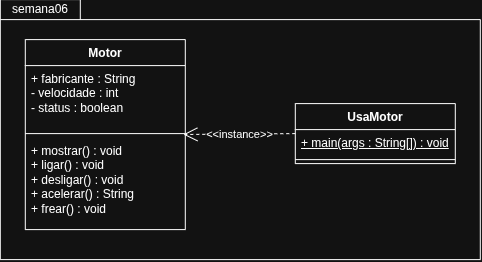

The diagram above was exported from draw.io. Its source (the exported page's mxGraphModel, read from the mxfile embedded in the PNG):
<mxGraphModel dx="975" dy="510" grid="1" gridSize="10" guides="1" tooltips="1" connect="1" arrows="1" fold="1" page="1" pageScale="1" pageWidth="827" pageHeight="1169" math="0" shadow="0">
  <root>
    <mxCell id="0" />
    <mxCell id="1" parent="0" />
    <mxCell id="lHEx6WbgFMCvspPB2Onk-5" parent="1" style="shape=folder;fontStyle=1;spacingTop=10;tabWidth=80;tabHeight=20;tabPosition=left;html=1;whiteSpace=wrap;" value="" vertex="1">
      <mxGeometry height="260" width="480" x="150" y="130" as="geometry" />
    </mxCell>
    <mxCell id="lHEx6WbgFMCvspPB2Onk-6" parent="1" style="swimlane;fontStyle=1;align=center;verticalAlign=top;childLayout=stackLayout;horizontal=1;startSize=26;horizontalStack=0;resizeParent=1;resizeParentMax=0;resizeLast=0;collapsible=1;marginBottom=0;whiteSpace=wrap;html=1;" value="Motor" vertex="1">
      <mxGeometry height="190" width="160" x="175" y="170" as="geometry">
        <mxRectangle height="30" width="70" x="170" y="170" as="alternateBounds" />
      </mxGeometry>
    </mxCell>
    <mxCell id="lHEx6WbgFMCvspPB2Onk-7" parent="lHEx6WbgFMCvspPB2Onk-6" style="text;strokeColor=none;fillColor=none;align=left;verticalAlign=top;spacingLeft=4;spacingRight=4;overflow=hidden;rotatable=0;points=[[0,0.5],[1,0.5]];portConstraint=eastwest;whiteSpace=wrap;html=1;" value="+ fabricante : String&lt;div&gt;- velocidade : int&lt;/div&gt;&lt;div&gt;- status : boolean&lt;br&gt;&lt;div&gt;&lt;br&gt;&lt;/div&gt;&lt;/div&gt;" vertex="1">
      <mxGeometry height="64" width="160" y="26" as="geometry" />
    </mxCell>
    <mxCell id="lHEx6WbgFMCvspPB2Onk-8" parent="lHEx6WbgFMCvspPB2Onk-6" style="line;strokeWidth=1;fillColor=none;align=left;verticalAlign=middle;spacingTop=-1;spacingLeft=3;spacingRight=3;rotatable=0;labelPosition=right;points=[];portConstraint=eastwest;strokeColor=inherit;" value="" vertex="1">
      <mxGeometry height="8" width="160" y="90" as="geometry" />
    </mxCell>
    <mxCell id="lHEx6WbgFMCvspPB2Onk-9" parent="lHEx6WbgFMCvspPB2Onk-6" style="text;strokeColor=none;fillColor=none;align=left;verticalAlign=top;spacingLeft=4;spacingRight=4;overflow=hidden;rotatable=0;points=[[0,0.5],[1,0.5]];portConstraint=eastwest;whiteSpace=wrap;html=1;" value="+ mostrar() : void&lt;div&gt;+ ligar() : void&lt;/div&gt;&lt;div&gt;+ desligar() : void&lt;/div&gt;&lt;div&gt;+ acelerar() : String&lt;/div&gt;&lt;div&gt;+ frear() : void&lt;/div&gt;" vertex="1">
      <mxGeometry height="92" width="160" y="98" as="geometry" />
    </mxCell>
    <mxCell id="lHEx6WbgFMCvspPB2Onk-10" parent="1" style="text;html=1;whiteSpace=wrap;strokeColor=none;fillColor=none;align=center;verticalAlign=middle;rounded=0;" value="semana06" vertex="1">
      <mxGeometry height="20" width="80" x="150" y="130" as="geometry" />
    </mxCell>
    <mxCell id="lHEx6WbgFMCvspPB2Onk-11" parent="1" style="swimlane;fontStyle=1;align=center;verticalAlign=top;childLayout=stackLayout;horizontal=1;startSize=26;horizontalStack=0;resizeParent=1;resizeParentMax=0;resizeLast=0;collapsible=1;marginBottom=0;whiteSpace=wrap;html=1;" value="UsaMotor" vertex="1">
      <mxGeometry height="60" width="160" x="445" y="234" as="geometry" />
    </mxCell>
    <mxCell id="lHEx6WbgFMCvspPB2Onk-12" parent="lHEx6WbgFMCvspPB2Onk-11" style="text;strokeColor=none;fillColor=none;align=left;verticalAlign=top;spacingLeft=4;spacingRight=4;overflow=hidden;rotatable=0;points=[[0,0.5],[1,0.5]];portConstraint=eastwest;whiteSpace=wrap;html=1;" value="&lt;u&gt;+ main(args : String[]) : void&lt;/u&gt;" vertex="1">
      <mxGeometry height="26" width="160" y="26" as="geometry" />
    </mxCell>
    <mxCell id="lHEx6WbgFMCvspPB2Onk-13" parent="lHEx6WbgFMCvspPB2Onk-11" style="line;strokeWidth=1;fillColor=none;align=left;verticalAlign=middle;spacingTop=-1;spacingLeft=3;spacingRight=3;rotatable=0;labelPosition=right;points=[];portConstraint=eastwest;strokeColor=inherit;" value="" vertex="1">
      <mxGeometry height="8" width="160" y="52" as="geometry" />
    </mxCell>
    <mxCell id="lHEx6WbgFMCvspPB2Onk-16" edge="1" parent="1" source="lHEx6WbgFMCvspPB2Onk-11" style="endArrow=open;endSize=12;dashed=1;html=1;rounded=0;entryX=0.988;entryY=0.611;entryDx=0;entryDy=0;entryPerimeter=0;exitX=0;exitY=0.5;exitDx=0;exitDy=0;" target="lHEx6WbgFMCvspPB2Onk-8" value="">
      <mxGeometry relative="1" width="160" as="geometry">
        <mxPoint x="420" y="264.89" as="sourcePoint" />
        <mxPoint x="469" y="310" as="targetPoint" />
      </mxGeometry>
    </mxCell>
    <mxCell id="lHEx6WbgFMCvspPB2Onk-17" connectable="0" parent="lHEx6WbgFMCvspPB2Onk-16" style="edgeLabel;html=1;align=center;verticalAlign=middle;resizable=0;points=[];" value="&amp;lt;&amp;lt;instance&amp;gt;&amp;gt;" vertex="1">
      <mxGeometry relative="1" x="0.0013" as="geometry">
        <mxPoint as="offset" />
      </mxGeometry>
    </mxCell>
  </root>
</mxGraphModel>